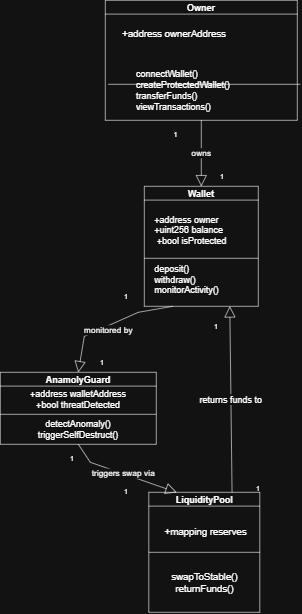

The diagram above was exported from draw.io. Its source (the exported page's mxGraphModel, read from the mxfile embedded in the PNG):
<mxGraphModel dx="1414" dy="743" grid="1" gridSize="10" guides="1" tooltips="1" connect="1" arrows="1" fold="1" page="1" pageScale="1" pageWidth="850" pageHeight="1100" math="0" shadow="0">
  <root>
    <mxCell id="0" />
    <mxCell id="1" parent="0" />
    <mxCell id="41XNlYvL1EP_g1IBMmw8-24" parent="1" style="swimlane;whiteSpace=wrap;html=1;" value="&lt;font style=&quot;font-size: 15px;&quot;&gt;Owner&lt;/font&gt;" vertex="1">
      <mxGeometry height="200" width="320" x="235" y="60" as="geometry" />
    </mxCell>
    <mxCell id="41XNlYvL1EP_g1IBMmw8-37" parent="41XNlYvL1EP_g1IBMmw8-24" style="text;html=1;whiteSpace=wrap;strokeColor=none;fillColor=none;align=center;verticalAlign=middle;rounded=0;" value="&lt;font style=&quot;font-size: 16px;&quot;&gt;+address ownerAddress&lt;/font&gt;" vertex="1">
      <mxGeometry height="30" width="260" x="-15" y="40" as="geometry" />
    </mxCell>
    <mxCell id="41XNlYvL1EP_g1IBMmw8-38" parent="41XNlYvL1EP_g1IBMmw8-24" style="text;html=1;whiteSpace=wrap;strokeColor=none;fillColor=none;align=center;verticalAlign=middle;rounded=0;" value="&lt;div style=&quot;text-align: left;&quot;&gt;&lt;span style=&quot;font-size: 15px; background-color: transparent; color: light-dark(rgb(0, 0, 0), rgb(255, 255, 255));&quot;&gt;connectWallet()&lt;/span&gt;&lt;/div&gt;&lt;div&gt;&lt;font style=&quot;font-size: 15px;&quot;&gt;createProtectedWallet()&lt;/font&gt;&lt;/div&gt;&lt;div style=&quot;text-align: left;&quot;&gt;&lt;font style=&quot;font-size: 15px;&quot;&gt;transferFunds()&lt;/font&gt;&lt;/div&gt;&lt;div style=&quot;text-align: left;&quot;&gt;&lt;font style=&quot;font-size: 15px;&quot;&gt;viewTransactions()&lt;/font&gt;&lt;/div&gt;" vertex="1">
      <mxGeometry height="80" width="290" x="-15" y="110" as="geometry" />
    </mxCell>
    <mxCell id="41XNlYvL1EP_g1IBMmw8-25" parent="1" style="swimlane;whiteSpace=wrap;html=1;" value="&lt;font style=&quot;font-size: 15px;&quot;&gt;Wallet&lt;/font&gt;" vertex="1">
      <mxGeometry height="200" width="190" x="300" y="370" as="geometry" />
    </mxCell>
    <mxCell id="41XNlYvL1EP_g1IBMmw8-33" parent="41XNlYvL1EP_g1IBMmw8-25" style="text;whiteSpace=wrap;html=1;align=left;" value="&lt;font style=&quot;forced-color-adjust: none; font-family: Helvetica; font-style: normal; font-variant-ligatures: normal; font-variant-caps: normal; font-weight: 400; letter-spacing: normal; orphans: 2; text-indent: 0px; text-transform: none; widows: 2; word-spacing: 0px; -webkit-text-stroke-width: 0px; white-space: normal; text-decoration-thickness: initial; text-decoration-style: initial; text-decoration-color: initial; font-size: 15px; color: light-dark(rgb(255, 255, 255), rgb(255, 255, 255)); box-shadow: none !important;&quot;&gt;+address owner&lt;/font&gt;&lt;div&gt;&lt;div style=&quot;&quot;&gt;&lt;span style=&quot;font-size: 15px;&quot;&gt;+uint256 balance&lt;/span&gt;&lt;/div&gt;&lt;div&gt;&lt;span style=&quot;color: light-dark(rgb(255, 255, 255), rgb(255, 255, 255)); font-size: 15px; background-color: transparent;&quot;&gt;&amp;nbsp;+bool isProtected&lt;/span&gt;&lt;/div&gt;&lt;/div&gt;" vertex="1">
      <mxGeometry height="60" width="190" x="15" y="40" as="geometry" />
    </mxCell>
    <mxCell id="41XNlYvL1EP_g1IBMmw8-35" parent="41XNlYvL1EP_g1IBMmw8-25" style="text;html=1;whiteSpace=wrap;strokeColor=none;fillColor=none;align=left;verticalAlign=middle;rounded=0;" value="&lt;font style=&quot;font-size: 15px;&quot;&gt;deposit()&lt;/font&gt;&lt;div&gt;&lt;font style=&quot;font-size: 15px;&quot;&gt;withdraw()&lt;/font&gt;&lt;/div&gt;&lt;div&gt;&lt;font style=&quot;font-size: 15px;&quot;&gt;monitorActivity()&lt;/font&gt;&lt;/div&gt;" vertex="1">
      <mxGeometry height="30" width="160" x="15" y="140" as="geometry" />
    </mxCell>
    <mxCell id="41XNlYvL1EP_g1IBMmw8-26" parent="1" style="swimlane;whiteSpace=wrap;html=1;" value="&lt;font style=&quot;font-size: 15px;&quot;&gt;AnamolyGuard&lt;/font&gt;" vertex="1">
      <mxGeometry height="120" width="260" x="60" y="680" as="geometry">
        <mxRectangle height="30" width="140" x="60" y="680" as="alternateBounds" />
      </mxGeometry>
    </mxCell>
    <mxCell id="41XNlYvL1EP_g1IBMmw8-28" parent="41XNlYvL1EP_g1IBMmw8-26" style="text;html=1;whiteSpace=wrap;strokeColor=none;fillColor=none;align=center;verticalAlign=middle;rounded=0;" value="&lt;font style=&quot;font-size: 15px;&quot;&gt;+address walletAddress&lt;/font&gt;&lt;div&gt;&lt;font style=&quot;font-size: 15px;&quot;&gt;+bool threatDetected&lt;/font&gt;&lt;/div&gt;" vertex="1">
      <mxGeometry height="30" width="260" y="30" as="geometry" />
    </mxCell>
    <mxCell id="41XNlYvL1EP_g1IBMmw8-29" parent="41XNlYvL1EP_g1IBMmw8-26" style="text;html=1;whiteSpace=wrap;strokeColor=none;fillColor=none;align=center;verticalAlign=middle;rounded=0;" value="&lt;font style=&quot;font-size: 15px;&quot;&gt;detectAnomaly()&lt;/font&gt;&lt;div&gt;&lt;font style=&quot;font-size: 15px;&quot;&gt;triggerSelfDestruct()&lt;/font&gt;&lt;/div&gt;" vertex="1">
      <mxGeometry height="30" width="260" y="80" as="geometry" />
    </mxCell>
    <mxCell id="41XNlYvL1EP_g1IBMmw8-27" parent="1" style="swimlane;whiteSpace=wrap;html=1;" value="&lt;font style=&quot;font-size: 15px;&quot;&gt;LiquidityPool&lt;/font&gt;" vertex="1">
      <mxGeometry height="200" width="185" x="307.5" y="880" as="geometry" />
    </mxCell>
    <mxCell id="41XNlYvL1EP_g1IBMmw8-42" parent="41XNlYvL1EP_g1IBMmw8-27" style="text;html=1;whiteSpace=wrap;strokeColor=none;fillColor=none;align=center;verticalAlign=middle;rounded=0;" value="&lt;font style=&quot;font-size: 16px;&quot;&gt;+mapping reserves&lt;/font&gt;" vertex="1">
      <mxGeometry height="30" width="145" x="22.5" y="50" as="geometry" />
    </mxCell>
    <mxCell id="41XNlYvL1EP_g1IBMmw8-45" parent="41XNlYvL1EP_g1IBMmw8-27" style="text;html=1;whiteSpace=wrap;strokeColor=none;fillColor=none;align=center;verticalAlign=middle;rounded=0;" value="&lt;font style=&quot;font-size: 16px;&quot;&gt;swapToStable()&lt;/font&gt;&lt;div&gt;&lt;font style=&quot;font-size: 16px;&quot;&gt;returnFunds()&lt;/font&gt;&lt;/div&gt;" vertex="1">
      <mxGeometry height="40" width="145" x="20" y="130" as="geometry" />
    </mxCell>
    <mxCell id="41XNlYvL1EP_g1IBMmw8-32" edge="1" parent="1" style="endArrow=none;html=1;rounded=0;" value="">
      <mxGeometry height="50" relative="1" width="50" as="geometry">
        <mxPoint x="60" y="750" as="sourcePoint" />
        <mxPoint x="320" y="750" as="targetPoint" />
      </mxGeometry>
    </mxCell>
    <mxCell id="41XNlYvL1EP_g1IBMmw8-34" edge="1" parent="1" style="endArrow=none;html=1;rounded=0;" value="">
      <mxGeometry height="50" relative="1" width="50" as="geometry">
        <mxPoint x="300" y="490" as="sourcePoint" />
        <mxPoint x="490" y="490" as="targetPoint" />
      </mxGeometry>
    </mxCell>
    <mxCell id="41XNlYvL1EP_g1IBMmw8-41" edge="1" parent="1" style="endArrow=none;html=1;rounded=0;" value="">
      <mxGeometry height="50" relative="1" width="50" as="geometry">
        <mxPoint x="240" y="200" as="sourcePoint" />
        <mxPoint x="560" y="200" as="targetPoint" />
      </mxGeometry>
    </mxCell>
    <mxCell id="41XNlYvL1EP_g1IBMmw8-44" edge="1" parent="1" source="41XNlYvL1EP_g1IBMmw8-27" style="endArrow=none;html=1;rounded=0;exitX=0;exitY=0.5;exitDx=0;exitDy=0;entryX=1;entryY=0.5;entryDx=0;entryDy=0;" target="41XNlYvL1EP_g1IBMmw8-27" value="">
      <mxGeometry height="50" relative="1" width="50" as="geometry">
        <mxPoint x="400" y="830" as="sourcePoint" />
        <mxPoint x="450" y="780" as="targetPoint" />
      </mxGeometry>
    </mxCell>
    <mxCell id="41XNlYvL1EP_g1IBMmw8-46" edge="1" parent="1" source="41XNlYvL1EP_g1IBMmw8-27" style="endArrow=block;endSize=16;endFill=0;html=1;rounded=0;exitX=0.75;exitY=0;exitDx=0;exitDy=0;entryX=0.75;entryY=1;entryDx=0;entryDy=0;" target="41XNlYvL1EP_g1IBMmw8-25" value="&lt;font style=&quot;font-size: 15px;&quot;&gt;returns funds to&lt;/font&gt;">
      <mxGeometry relative="1" width="160" as="geometry">
        <mxPoint x="350" y="790" as="sourcePoint" />
        <mxPoint x="510" y="790" as="targetPoint" />
      </mxGeometry>
    </mxCell>
    <mxCell id="41XNlYvL1EP_g1IBMmw8-47" edge="1" parent="1" source="41XNlYvL1EP_g1IBMmw8-25" style="endArrow=block;endSize=16;endFill=0;html=1;rounded=0;exitX=0.25;exitY=1;exitDx=0;exitDy=0;entryX=0.5;entryY=0;entryDx=0;entryDy=0;" target="41XNlYvL1EP_g1IBMmw8-26" value="&lt;font style=&quot;font-size: 14px;&quot;&gt;monitored by&lt;/font&gt;">
      <mxGeometry relative="1" width="160" x="0.068" y="7" as="geometry">
        <mxPoint as="offset" />
        <Array as="points">
          <mxPoint x="290" y="580" />
          <mxPoint x="200" y="620" />
        </Array>
        <mxPoint x="350" y="790" as="sourcePoint" />
        <mxPoint x="510" y="790" as="targetPoint" />
      </mxGeometry>
    </mxCell>
    <mxCell id="41XNlYvL1EP_g1IBMmw8-48" parent="1" style="text;html=1;whiteSpace=wrap;strokeColor=none;fillColor=none;align=center;verticalAlign=middle;rounded=0;" value="1" vertex="1">
      <mxGeometry height="30" width="60" x="240" y="540" as="geometry" />
    </mxCell>
    <mxCell id="41XNlYvL1EP_g1IBMmw8-49" parent="1" style="text;html=1;whiteSpace=wrap;strokeColor=none;fillColor=none;align=center;verticalAlign=middle;rounded=0;" value="1" vertex="1">
      <mxGeometry height="30" width="60" x="200" y="650" as="geometry" />
    </mxCell>
    <mxCell id="41XNlYvL1EP_g1IBMmw8-50" parent="1" style="text;html=1;whiteSpace=wrap;strokeColor=none;fillColor=none;align=center;verticalAlign=middle;rounded=0;" value="1" vertex="1">
      <mxGeometry height="30" width="60" x="390" y="590" as="geometry" />
    </mxCell>
    <mxCell id="41XNlYvL1EP_g1IBMmw8-51" parent="1" style="text;html=1;whiteSpace=wrap;strokeColor=none;fillColor=none;align=center;verticalAlign=middle;rounded=0;" value="1" vertex="1">
      <mxGeometry height="30" width="60" x="460" y="860" as="geometry" />
    </mxCell>
    <mxCell id="41XNlYvL1EP_g1IBMmw8-52" edge="1" parent="1" source="41XNlYvL1EP_g1IBMmw8-26" style="endArrow=block;endSize=16;endFill=0;html=1;rounded=0;exitX=0.5;exitY=1;exitDx=0;exitDy=0;entryX=0.25;entryY=0;entryDx=0;entryDy=0;" target="41XNlYvL1EP_g1IBMmw8-27" value="&lt;font style=&quot;font-size: 14px;&quot;&gt;triggers swap via&lt;/font&gt;">
      <mxGeometry relative="1" width="160" as="geometry">
        <Array as="points">
          <mxPoint x="210" y="830" />
        </Array>
        <mxPoint x="350" y="790" as="sourcePoint" />
        <mxPoint x="510" y="790" as="targetPoint" />
      </mxGeometry>
    </mxCell>
    <mxCell id="41XNlYvL1EP_g1IBMmw8-53" parent="1" style="text;html=1;whiteSpace=wrap;strokeColor=none;fillColor=none;align=center;verticalAlign=middle;rounded=0;" value="1" vertex="1">
      <mxGeometry height="30" width="60" x="150" y="810" as="geometry" />
    </mxCell>
    <mxCell id="41XNlYvL1EP_g1IBMmw8-54" parent="1" style="text;html=1;whiteSpace=wrap;strokeColor=none;fillColor=none;align=center;verticalAlign=middle;rounded=0;" value="1" vertex="1">
      <mxGeometry height="20" width="40" x="250" y="870" as="geometry" />
    </mxCell>
    <mxCell id="41XNlYvL1EP_g1IBMmw8-55" edge="1" parent="1" source="41XNlYvL1EP_g1IBMmw8-24" style="endArrow=block;endSize=16;endFill=0;html=1;rounded=0;exitX=0.5;exitY=1;exitDx=0;exitDy=0;entryX=0.5;entryY=0;entryDx=0;entryDy=0;" target="41XNlYvL1EP_g1IBMmw8-25" value="&lt;font style=&quot;font-size: 14px;&quot;&gt;owns&lt;/font&gt;">
      <mxGeometry relative="1" width="160" as="geometry">
        <mxPoint x="350" y="290" as="sourcePoint" />
        <mxPoint x="510" y="290" as="targetPoint" />
      </mxGeometry>
    </mxCell>
    <mxCell id="41XNlYvL1EP_g1IBMmw8-56" parent="1" style="text;html=1;whiteSpace=wrap;strokeColor=none;fillColor=none;align=center;verticalAlign=middle;rounded=0;" value="1" vertex="1">
      <mxGeometry height="30" width="45" x="330" y="270" as="geometry" />
    </mxCell>
    <mxCell id="41XNlYvL1EP_g1IBMmw8-57" parent="1" style="text;html=1;whiteSpace=wrap;strokeColor=none;fillColor=none;align=center;verticalAlign=middle;rounded=0;" value="1" vertex="1">
      <mxGeometry height="30" width="60" x="400" y="340" as="geometry" />
    </mxCell>
  </root>
</mxGraphModel>